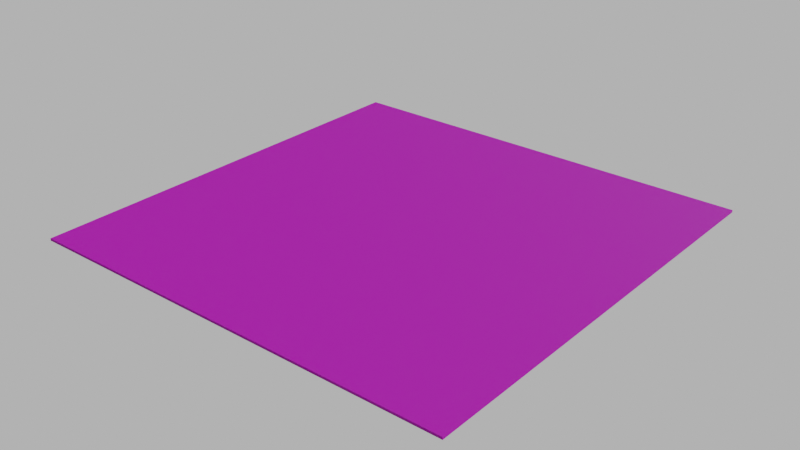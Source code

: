 # Source: Boden.blend  (saved by Blender 3.3.6; exported with 4.5.12 LTS)
import bpy
from mathutils import Matrix  # noqa: F401  (used for matrix-valued properties, if any)

bpy.ops.wm.read_factory_settings(use_empty=True)
scene = bpy.context.scene
scene.name = 'Scene'

# ---- collections
col_collection = bpy.data.collections.new('Collection'); scene.collection.children.link(col_collection)

# ---- images (referenced by path relative to the original .blend; pixels are not part of the script)
import os
ASSET_DIR = os.environ.get("B2B_ASSET_DIR", "")  # directory of the original .blend (textures are referenced by path, not embedded)
HERE = os.path.dirname(os.path.abspath(__file__))  # packed textures are extracted next to this script under _unpacked/

def load_image(name, relpath, width, height, colorspace="sRGB"):
    """Load a texture the original file referenced (path relative to the .blend, or extracted next to this script)."""
    p = next((c for c in (os.path.join(HERE, relpath), os.path.join(ASSET_DIR, relpath)) if relpath and os.path.exists(c)), "")
    if p:
        img = bpy.data.images.load(p, check_existing=True)
        img.name = name
    else:  # same state as the original file: an image datablock whose file is absent (Cycles renders it pink)
        img = bpy.data.images.new(name, width, height)
        img.source = "FILE"
        img.filepath = "//" + (relpath or name)
    img.colorspace_settings.name = colorspace
    return img
img_fabric026_4k_displacement_jpg = load_image('Fabric026_4K_Displacement.jpg', 'textures/Fabric026_4K_Displacement.jpg', 1024, 1024, 'sRGB')
img_boden_baked__color = load_image('Boden Baked (Color)', '_unpacked/Boden_Baked__Color_.e2e1a6e4.png', 2024, 2024, 'sRGB')
img_boden_baked_normal_png = load_image('Boden Baked Normal.png', 'fbx dateien/textures/Boden Baked/Boden Baked Normal.png', 1024, 1024, 'sRGB')
img_boden_baked_roughness_png = load_image('Boden Baked Roughness.png', 'fbx dateien/textures/Boden Baked/Boden Baked Roughness.png', 1024, 1024, 'sRGB')
img_boden_diffuse_baked_png = load_image('Boden Diffuse Baked.png', 'fbx dateien/textures/Boden Baked/Boden Diffuse Baked.png', 1024, 1024, 'sRGB')

# ---- materials (node trees are filled in below, after node groups)
mat_material_001 = bpy.data.materials.new('Material.001')

# ---- material node trees
mat_material_001.use_nodes = True; mat_material_001.node_tree.nodes.clear()
_N = mat_material_001.node_tree.nodes; _L = mat_material_001.node_tree.links
n0 = _N.new('ShaderNodeBsdfPrincipled'); n0.name = 'Principled BSDF'; n0.location = (10, 300)
n0.distribution = 'GGX'
n0.subsurface_method = 'RANDOM_WALK_SKIN'
n0.inputs[3].default_value = 1.45
n0.inputs[27].default_value = (0.0, 0.0, 0.0, 1.0)
n0.inputs[28].default_value = 1.0
n1 = _N.new('ShaderNodeTexImage'); n1.name = 'Image Texture.001'; n1.location = (380, 83)
n1.image = img_fabric026_4k_displacement_jpg
n2 = _N.new('ShaderNodeOutputMaterial'); n2.name = 'Material Output'; n2.location = (677, 299)
n3 = _N.new('ShaderNodeTexImage'); n3.name = 'Image Texture.004'; n3.location = (-1013, 382)
n3.image = img_boden_baked__color
n4 = _N.new('ShaderNodeTexImage'); n4.name = 'Image Texture.002'; n4.location = (-445, -170)
n4.image = img_boden_baked_normal_png
n5 = _N.new('ShaderNodeTexImage'); n5.name = 'Image Texture.003'; n5.location = (-752, -32)
n5.image = img_boden_baked_roughness_png
n6 = _N.new('ShaderNodeTexImage'); n6.name = 'Image Texture'; n6.location = (-466, 374)
n6.image = img_boden_diffuse_baked_png
_L.new(n0.outputs[0], n2.inputs[0])
_L.new(n1.outputs[0], n2.inputs[2])
_L.new(n4.outputs[0], n0.inputs[5])
_L.new(n5.outputs[0], n0.inputs[2])
_L.new(n6.outputs[0], n0.inputs[0])
n2.is_active_output = True

# ---- world
world_world = bpy.data.worlds.new('World'); scene.world = world_world
world_world.use_nodes = True; world_world.node_tree.nodes.clear()
_N = world_world.node_tree.nodes; _L = world_world.node_tree.links
n0 = _N.new('ShaderNodeOutputWorld'); n0.name = 'World Output'; n0.location = (300, 300)
n1 = _N.new('ShaderNodeBackground'); n1.name = 'Background'; n1.location = (10, 300)
n1.inputs[0].default_value = (0.05088, 0.05088, 0.05088, 1.0)
n1.inputs[1].default_value = 10.0
_L.new(n1.outputs[0], n0.inputs[0])
n0.is_active_output = True
world_world.color = (0.05088, 0.05088, 0.05088)
world_world.use_sun_shadow = False
world_world.sun_shadow_jitter_overblur = 0.0

# ---- meshes
me_plane = bpy.data.meshes.new('Plane')
me_plane.from_pydata([(-1.0, -1.0, 0.0), (1.0, -1.0, 0.0), (-1.0, 1.0, 0.0), (1.0, 1.0, 0.0), (-1.0, 1.0, -0.1066), (-1.0, -1.0, -0.1066), (1.0, -1.0, -0.1066), (1.0, 1.0, -0.1066)], [], [(0, 2, 3, 1), (5, 6, 7, 4), (3, 2, 4, 7), (0, 1, 6, 5), (1, 3, 7, 6), (2, 0, 5, 4)])
_uv = me_plane.uv_layers.new(name='UVMap')
_uv.uv.foreach_set('vector', [0.0, 1.0, 1.192e-07, 0.0, 1.0, 1.192e-07, 1.0, 1.0, 0.0, 0.0, 1.0, 0.0, 1.0, 1.0, 0.0, 1.0, 1.0, 1.0, 0.0, 1.0, 0.0, 1.0, 1.0, 1.0, 0.0, 0.0, 1.0, 0.0, 1.0, 0.0, 0.0, 0.0, 1.0, 0.0, 1.0, 1.0, 1.0, 1.0, 1.0, 0.0, 0.0, 1.0, 0.0, 0.0, 0.0, 0.0, 0.0, 1.0])
me_plane.materials.append(mat_material_001)
me_plane.update()

# ---- objects
ob_plane = bpy.data.objects.new('Plane', me_plane)

# ---- transforms, parenting, visibility, modifiers, constraints
ob_plane.location = (0.0, 0.0, 0.0)
ob_plane.scale = (10.0, 10.0, 1.0)

# ---- collection membership
col_collection.objects.link(ob_plane)

# ---- scene / render settings (as saved in the file)
scene.frame_start = 1; scene.frame_end = 250; scene.frame_set(1)
scene.render.engine = 'CYCLES'
scene.cycles.sampling_pattern = 'TABULATED_SOBOL'
scene.cycles.use_light_tree = False
scene.cycles.bake_type = 'DIFFUSE'
scene.view_settings.view_transform = 'Filmic'
bpy.context.view_layer.update()

# ---- added for rendering (the .blend has no active camera): camera
cam_auto = bpy.data.cameras.new('AutoCamera')
cam_auto.lens = 50.0
cam_auto.sensor_width = 36.0
cam_auto.clip_end = 1000.0
ob_auto_camera = bpy.data.objects.new('AutoCamera', cam_auto)
scene.collection.objects.link(ob_auto_camera)
ob_auto_camera.location = (26.1695, -31.4034, 20.8823)
ob_auto_camera.rotation_euler = (1.09748, -7.21219e-08, 0.694738)
scene.camera = ob_auto_camera
bpy.context.view_layer.update()
